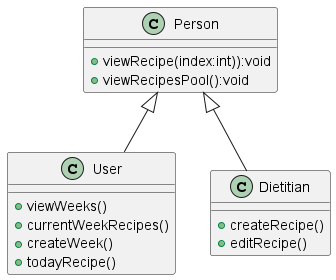

The diagram above was rendered by PlantUML. Its source (embedded in the PNG):
@startuml

class Person{
+viewRecipe(index:int)):void
+viewRecipesPool():void
}

Person <|-- User

class User{
+viewWeeks()
+currentWeekRecipes()
+createWeek()
+todayRecipe()
}

Person <|-- Dietitian

class Dietitian{
+createRecipe()
+editRecipe()
}


@enduml